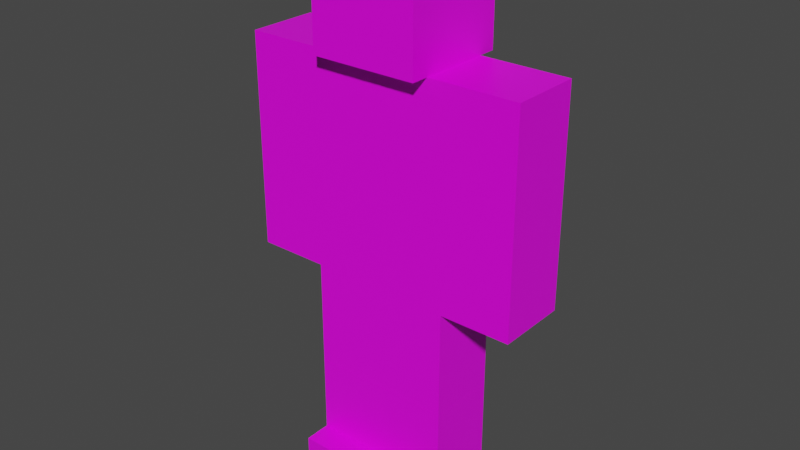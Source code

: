 # Source: guy.blend  (saved by Blender 2.80.75; exported with 4.5.12 LTS)
import bpy
from mathutils import Matrix  # noqa: F401  (used for matrix-valued properties, if any)

bpy.ops.wm.read_factory_settings(use_empty=True)
scene = bpy.context.scene
scene.name = 'Scene'

# ---- collections
col_collection = bpy.data.collections.new('Collection'); scene.collection.children.link(col_collection)

# ---- images (referenced by path relative to the original .blend; pixels are not part of the script)
import os
ASSET_DIR = os.environ.get("B2B_ASSET_DIR", "")  # directory of the original .blend (textures are referenced by path, not embedded)
HERE = os.path.dirname(os.path.abspath(__file__))  # packed textures are extracted next to this script under _unpacked/

def load_image(name, relpath, width, height, colorspace="sRGB"):
    """Load a texture the original file referenced (path relative to the .blend, or extracted next to this script)."""
    p = next((c for c in (os.path.join(HERE, relpath), os.path.join(ASSET_DIR, relpath)) if relpath and os.path.exists(c)), "")
    if p:
        img = bpy.data.images.load(p, check_existing=True)
        img.name = name
    else:  # same state as the original file: an image datablock whose file is absent (Cycles renders it pink)
        img = bpy.data.images.new(name, width, height)
        img.source = "FILE"
        img.filepath = "//" + (relpath or name)
    img.colorspace_settings.name = colorspace
    return img
img_pico8 = load_image('pico8', 'pico8.png', 1024, 1024, 'sRGB')

# ---- materials (node trees are filled in below, after node groups)
mat_material = bpy.data.materials.new('Material')
mat_material.alpha_threshold = 0.0
mat_material.use_transparent_shadow = False
mat_material.line_color = (0.0, 0.0, 0.0, 1.0)

# ---- material node trees
mat_material.use_nodes = True; mat_material.node_tree.nodes.clear()
_N = mat_material.node_tree.nodes; _L = mat_material.node_tree.links
n0 = _N.new('ShaderNodeOutputMaterial'); n0.name = 'Material Output'; n0.location = (300, 300)
n1 = _N.new('ShaderNodeBsdfPrincipled'); n1.name = 'Principled BSDF'; n1.location = (10, 300)
n1.distribution = 'GGX'
n1.subsurface_method = 'BURLEY'
n1.inputs[2].default_value = 0.4
n1.inputs[3].default_value = 1.45
n1.inputs[27].default_value = (0.0, 0.0, 0.0, 1.0)
n1.inputs[28].default_value = 1.0
n2 = _N.new('ShaderNodeTexImage'); n2.name = 'Image Texture'; n2.location = (-280, 280)
n2.image = img_pico8
n2.interpolation = 'Closest'
_L.new(n1.outputs[0], n0.inputs[0])
_L.new(n2.outputs[0], n1.inputs[0])
n0.is_active_output = True

# ---- world
world_world = bpy.data.worlds.new('World'); scene.world = world_world
world_world.use_nodes = True; world_world.node_tree.nodes.clear()
_N = world_world.node_tree.nodes; _L = world_world.node_tree.links
n0 = _N.new('ShaderNodeOutputWorld'); n0.name = 'World Output'; n0.location = (300, 300)
n1 = _N.new('ShaderNodeBackground'); n1.name = 'Background'; n1.location = (10, 300)
n1.inputs[0].default_value = (0.05088, 0.05088, 0.05088, 1.0)
_L.new(n1.outputs[0], n0.inputs[0])
n0.is_active_output = True
world_world.color = (0.05088, 0.05088, 0.05088)
world_world.use_sun_shadow = False
world_world.sun_shadow_jitter_overblur = 0.0

# ---- meshes
me_cube = bpy.data.meshes.new('Cube')
me_cube.from_pydata([(0.27, -0.135, 1.62), (0.27, -0.135, 0.8102), (-0.27, -0.135, 1.62), (-0.27, -0.135, 0.8102), (0.27, 0.135, 1.62), (0.27, 0.135, 0.8102), (-0.27, 0.135, 1.62), (-0.27, 0.135, 0.8102), (0.27, -0.135, 0.81), (0.27, -0.135, 0.405), (0.0, -0.135, 0.81), (0.0, -0.135, 0.405), (0.27, 0.135, 0.81), (0.27, 0.135, 0.405), (0.0, 0.135, 0.81), (0.0, 0.135, 0.405), (0.0, -0.135, 0.81), (0.0, -0.135, 0.405), (-0.27, -0.135, 0.81), (-0.27, -0.135, 0.405), (0.0, 0.135, 0.81), (0.0, 0.135, 0.405), (-0.27, 0.135, 0.81), (-0.27, 0.135, 0.405), (0.27, -0.135, 0.4044), (0.27, -0.135, 0.1006), (0.0, -0.135, 0.4044), (0.0, -0.135, 0.1006), (0.27, 0.135, 0.4044), (0.27, 0.135, 0.1006), (0.0, 0.135, 0.4044), (0.0, 0.135, 0.1006), (0.0, -0.135, 0.4044), (0.0, -0.135, 0.1006), (-0.27, -0.135, 0.4044), (-0.27, -0.135, 0.1006), (0.0, 0.135, 0.4044), (0.0, 0.135, 0.1006), (-0.27, 0.135, 0.4044), (-0.27, 0.135, 0.1006), (-0.27, -0.135, 1.62), (-0.27, -0.135, 1.215), (-0.54, -0.135, 1.62), (-0.54, -0.135, 1.215), (-0.27, 0.135, 1.62), (-0.27, 0.135, 1.215), (-0.54, 0.135, 1.62), (-0.54, 0.135, 1.215), (0.54, -0.135, 1.62), (0.54, -0.135, 1.215), (0.27, -0.135, 1.62), (0.27, -0.135, 1.215), (0.54, 0.135, 1.62), (0.54, 0.135, 1.215), (0.27, 0.135, 1.62), (0.27, 0.135, 1.215), (0.2025, -0.2025, 2.025), (0.2025, -0.2025, 1.62), (-0.2025, -0.2025, 2.025), (-0.2025, -0.2025, 1.62), (0.2025, 0.2025, 2.025), (0.2025, 0.2025, 1.62), (-0.2025, 0.2025, 2.025), (-0.2025, 0.2025, 1.62), (-0.27, -0.135, 1.215), (-0.27, -0.135, 0.8102), (-0.54, -0.135, 1.215), (-0.54, -0.135, 0.8102), (-0.27, 0.135, 1.215), (-0.27, 0.135, 0.8102), (-0.54, 0.135, 1.215), (-0.54, 0.135, 0.8102), (0.54, -0.135, 1.215), (0.54, -0.135, 0.8102), (0.27, -0.135, 1.215), (0.27, -0.135, 0.8102), (0.54, 0.135, 1.215), (0.54, 0.135, 0.8102), (0.27, 0.135, 1.215), (0.27, 0.135, 0.8102), (0.27, -0.2373, 0.1001), (0.27, -0.2373, -0.0001311), (-1.609e-08, -0.2373, 0.1001), (-1.609e-08, -0.2373, -0.0001311), (0.27, 0.135, 0.1001), (0.27, 0.135, -0.0001311), (0.0, 0.135, 0.1001), (0.0, 0.135, -0.0001311), (-1.609e-08, -0.2373, 0.1001), (-1.609e-08, -0.2373, -0.0001311), (-0.27, -0.2373, 0.1001), (-0.27, -0.2373, -0.0001311), (0.0, 0.135, 0.1001), (0.0, 0.135, -0.0001311), (-0.27, 0.135, 0.1001), (-0.27, 0.135, -0.0001311)], [], [(0, 4, 6, 2), (3, 2, 6, 7), (7, 6, 4, 5), (5, 1, 3, 7), (1, 0, 2, 3), (5, 4, 0, 1), (8, 12, 14, 10), (11, 10, 14, 15), (15, 14, 12, 13), (13, 9, 11, 15), (9, 8, 10, 11), (13, 12, 8, 9), (16, 20, 22, 18), (19, 18, 22, 23), (23, 22, 20, 21), (21, 17, 19, 23), (17, 16, 18, 19), (21, 20, 16, 17), (24, 28, 30, 26), (27, 26, 30, 31), (31, 30, 28, 29), (29, 25, 27, 31), (25, 24, 26, 27), (29, 28, 24, 25), (32, 36, 38, 34), (35, 34, 38, 39), (39, 38, 36, 37), (37, 33, 35, 39), (33, 32, 34, 35), (37, 36, 32, 33), (40, 44, 46, 42), (43, 42, 46, 47), (47, 46, 44, 45), (45, 41, 43, 47), (41, 40, 42, 43), (45, 44, 40, 41), (48, 52, 54, 50), (51, 50, 54, 55), (55, 54, 52, 53), (53, 49, 51, 55), (49, 48, 50, 51), (53, 52, 48, 49), (56, 60, 62, 58), (59, 58, 62, 63), (63, 62, 60, 61), (61, 57, 59, 63), (57, 56, 58, 59), (61, 60, 56, 57), (64, 68, 70, 66), (67, 66, 70, 71), (71, 70, 68, 69), (69, 65, 67, 71), (65, 64, 66, 67), (69, 68, 64, 65), (72, 76, 78, 74), (75, 74, 78, 79), (79, 78, 76, 77), (77, 73, 75, 79), (73, 72, 74, 75), (77, 76, 72, 73), (80, 84, 86, 82), (83, 82, 86, 87), (87, 86, 84, 85), (85, 81, 83, 87), (81, 80, 82, 83), (85, 84, 80, 81), (88, 92, 94, 90), (91, 90, 94, 95), (95, 94, 92, 93), (93, 89, 91, 95), (89, 88, 90, 91), (93, 92, 88, 89)])
_uv = me_cube.uv_layers.new(name='UVMap')
_uv.uv.foreach_set('vector', [0.128, 0.9677, 0.128, 0.9677, 0.128, 0.9677, 0.128, 0.9677, 0.128, 0.9677, 0.128, 0.9677, 0.128, 0.9677, 0.128, 0.9677, 0.128, 0.9677, 0.128, 0.9677, 0.128, 0.9677, 0.128, 0.9677, 0.128, 0.9677, 0.128, 0.9677, 0.128, 0.9677, 0.128, 0.9677, 0.128, 0.9677, 0.128, 0.9677, 0.128, 0.9677, 0.128, 0.9677, 0.128, 0.9677, 0.128, 0.9677, 0.128, 0.9677, 0.128, 0.9677, 0.9465, 0.1722, 0.9465, 0.1722, 0.9465, 0.1722, 0.9465, 0.1722, 0.9465, 0.1722, 0.9465, 0.1722, 0.9465, 0.1722, 0.9465, 0.1722, 0.9465, 0.1722, 0.9465, 0.1722, 0.9465, 0.1722, 0.9465, 0.1722, 0.9465, 0.1722, 0.9465, 0.1722, 0.9465, 0.1722, 0.9465, 0.1722, 0.9465, 0.1722, 0.9465, 0.1722, 0.9465, 0.1722, 0.9465, 0.1722, 0.9465, 0.1722, 0.9465, 0.1722, 0.9465, 0.1722, 0.9465, 0.1722, 0.9465, 0.1722, 0.9465, 0.1722, 0.9465, 0.1722, 0.9465, 0.1722, 0.9465, 0.1722, 0.9465, 0.1722, 0.9465, 0.1722, 0.9465, 0.1722, 0.9465, 0.1722, 0.9465, 0.1722, 0.9465, 0.1722, 0.9465, 0.1722, 0.9465, 0.1722, 0.9465, 0.1722, 0.9465, 0.1722, 0.9465, 0.1722, 0.9465, 0.1722, 0.9465, 0.1722, 0.9465, 0.1722, 0.9465, 0.1722, 0.9465, 0.1722, 0.9465, 0.1722, 0.9465, 0.1722, 0.9465, 0.1722, 0.9465, 0.1722, 0.9465, 0.1722, 0.9465, 0.1722, 0.9465, 0.1722, 0.9465, 0.1722, 0.9465, 0.1722, 0.9465, 0.1722, 0.9465, 0.1722, 0.9465, 0.1722, 0.9465, 0.1722, 0.9465, 0.1722, 0.9465, 0.1722, 0.9465, 0.1722, 0.9465, 0.1722, 0.9465, 0.1722, 0.9465, 0.1722, 0.9465, 0.1722, 0.9465, 0.1722, 0.9465, 0.1722, 0.9465, 0.1722, 0.9465, 0.1722, 0.9465, 0.1722, 0.9465, 0.1722, 0.9465, 0.1722, 0.9465, 0.1722, 0.9465, 0.1722, 0.9465, 0.1722, 0.9465, 0.1722, 0.9465, 0.1722, 0.9465, 0.1722, 0.9465, 0.1722, 0.9465, 0.1722, 0.9465, 0.1722, 0.9465, 0.1722, 0.9465, 0.1722, 0.9465, 0.1722, 0.9465, 0.1722, 0.9465, 0.1722, 0.9465, 0.1722, 0.9465, 0.1722, 0.9465, 0.1722, 0.9465, 0.1722, 0.9465, 0.1722, 0.9465, 0.1722, 0.9465, 0.1722, 0.9465, 0.1722, 0.9465, 0.1722, 0.9465, 0.1722, 0.128, 0.9677, 0.128, 0.9677, 0.128, 0.9677, 0.128, 0.9677, 0.128, 0.9677, 0.128, 0.9677, 0.128, 0.9677, 0.128, 0.9677, 0.128, 0.9677, 0.128, 0.9677, 0.128, 0.9677, 0.128, 0.9677, 0.128, 0.9677, 0.128, 0.9677, 0.128, 0.9677, 0.128, 0.9677, 0.128, 0.9677, 0.128, 0.9677, 0.128, 0.9677, 0.128, 0.9677, 0.128, 0.9677, 0.128, 0.9677, 0.128, 0.9677, 0.128, 0.9677, 0.128, 0.9677, 0.128, 0.9677, 0.128, 0.9677, 0.128, 0.9677, 0.128, 0.9677, 0.128, 0.9677, 0.128, 0.9677, 0.128, 0.9677, 0.128, 0.9677, 0.128, 0.9677, 0.128, 0.9677, 0.128, 0.9677, 0.128, 0.9677, 0.128, 0.9677, 0.128, 0.9677, 0.128, 0.9677, 0.128, 0.9677, 0.128, 0.9677, 0.128, 0.9677, 0.128, 0.9677, 0.128, 0.9677, 0.128, 0.9677, 0.128, 0.9677, 0.128, 0.9677, 0.8969, 0.5638, 0.8969, 0.5638, 0.8969, 0.5638, 0.8969, 0.5638, 0.8969, 0.5638, 0.8969, 0.5638, 0.8969, 0.5638, 0.8969, 0.5638, 0.8969, 0.5638, 0.8969, 0.5638, 0.8969, 0.5638, 0.8969, 0.5638, 0.8969, 0.5638, 0.8969, 0.5638, 0.8969, 0.5638, 0.8969, 0.5638, 0.8969, 0.5638, 0.8969, 0.5638, 0.8969, 0.5638, 0.8969, 0.5638, 0.8969, 0.5638, 0.8969, 0.5638, 0.8969, 0.5638, 0.8969, 0.5638, 0.8969, 0.5638, 0.8969, 0.5638, 0.8969, 0.5638, 0.8969, 0.5638, 0.8969, 0.5638, 0.8969, 0.5638, 0.8969, 0.5638, 0.8969, 0.5638, 0.8969, 0.5638, 0.8969, 0.5638, 0.8969, 0.5638, 0.8969, 0.5638, 0.8969, 0.5638, 0.8969, 0.5638, 0.8969, 0.5638, 0.8969, 0.5638, 0.8969, 0.5638, 0.8969, 0.5638, 0.8969, 0.5638, 0.8969, 0.5638, 0.8969, 0.5638, 0.8969, 0.5638, 0.8969, 0.5638, 0.8969, 0.5638, 0.8969, 0.5638, 0.8969, 0.5638, 0.8969, 0.5638, 0.8969, 0.5638, 0.8969, 0.5638, 0.8969, 0.5638, 0.8969, 0.5638, 0.8969, 0.5638, 0.8969, 0.5638, 0.8969, 0.5638, 0.8969, 0.5638, 0.8969, 0.5638, 0.8969, 0.5638, 0.8969, 0.5638, 0.8969, 0.5638, 0.8969, 0.5638, 0.8969, 0.5638, 0.8969, 0.5638, 0.8969, 0.5638, 0.8969, 0.5638, 0.8969, 0.5638, 0.8969, 0.5638, 0.8969, 0.5638, 0.8969, 0.5638, 0.872, 0.4575, 0.872, 0.4575, 0.872, 0.4575, 0.872, 0.4575, 0.872, 0.4575, 0.872, 0.4575, 0.872, 0.4575, 0.872, 0.4575, 0.872, 0.4575, 0.872, 0.4575, 0.872, 0.4575, 0.872, 0.4575, 0.872, 0.4575, 0.872, 0.4575, 0.872, 0.4575, 0.872, 0.4575, 0.872, 0.4575, 0.872, 0.4575, 0.872, 0.4575, 0.872, 0.4575, 0.872, 0.4575, 0.872, 0.4575, 0.872, 0.4575, 0.872, 0.4575, 0.872, 0.4575, 0.872, 0.4575, 0.872, 0.4575, 0.872, 0.4575, 0.872, 0.4575, 0.872, 0.4575, 0.872, 0.4575, 0.872, 0.4575, 0.872, 0.4575, 0.872, 0.4575, 0.872, 0.4575, 0.872, 0.4575, 0.872, 0.4575, 0.872, 0.4575, 0.872, 0.4575, 0.872, 0.4575, 0.872, 0.4575, 0.872, 0.4575, 0.872, 0.4575, 0.872, 0.4575, 0.872, 0.4575, 0.872, 0.4575, 0.872, 0.4575, 0.872, 0.4575])
me_cube.materials.append(mat_material)
me_cube.use_remesh_preserve_volume = False
me_cube.use_remesh_preserve_attributes = False
me_cube.use_mirror_vertex_groups = False
me_cube.update()
arm_armature = bpy.data.armatures.new('Armature')  # bones are not reproduced

# ---- objects
ob_cube = bpy.data.objects.new('Cube', me_cube)
ob_armature = bpy.data.objects.new('Armature', arm_armature)

# ---- transforms, parenting, visibility, modifiers, constraints
ob_cube.parent = ob_armature
ob_cube.location = (0.0, 0.0, 0.0)
ob_cube.lock_rotations_4d = False
ob_cube.empty_display_type = 'ARROWS'
ob_cube.lineart.crease_threshold = 0.0
_vg = ob_cube.vertex_groups.new(name='Bone')
_vg.add([56, 57, 58, 59, 60, 61, 62, 63], 1.0, 'REPLACE')
_vg = ob_cube.vertex_groups.new(name='Bone.001.L')
for _i, _w in zip([0, 1, 2, 3, 4, 5, 6, 7, 48, 49, 50, 51, 52, 53, 54, 55], [0.0, 0.0, 0.0, 0.0, 0.0, 0.0, 0.04262, 0.0, 0.5137, 0.04755, 0.9089, 0.08809, 0.5112, 0.05374, 0.8807, 0.07918]): _vg.add([_i], _w, 'REPLACE')
_vg = ob_cube.vertex_groups.new(name='Bone.002.L')
_vg.add([48, 49, 50, 51, 52, 53, 54, 55], 1.0, 'REPLACE')
_vg = ob_cube.vertex_groups.new(name='Bone.003.L')
_vg.add([72, 73, 74, 75, 76, 77, 78, 79], 1.0, 'REPLACE')
_vg = ob_cube.vertex_groups.new(name='Bone.004')
_vg = ob_cube.vertex_groups.new(name='Bone.005.L')
for _i, _w in zip([8, 9, 10, 12, 13, 14], [0.4527, 0.02409, 0.221, 0.4503, 0.03006, 0.09439]): _vg.add([_i], _w, 'REPLACE')
_vg = ob_cube.vertex_groups.new(name='Bone.006.L')
_vg.add([8, 9, 10, 11, 12, 13, 14, 15], 1.0, 'REPLACE')
_vg = ob_cube.vertex_groups.new(name='Bone.007.L')
for _i, _w in zip([24, 25, 26, 27, 28, 29, 30, 31, 81, 83, 84, 85, 86, 87], [1.0, 1.0, 1.0, 1.0, 1.0, 1.0, 1.0, 1.0, 0.006064, 0.0002287, 0.1589, 0.3809, 0.1704, 0.387]): _vg.add([_i], _w, 'REPLACE')
_vg = ob_cube.vertex_groups.new(name='Bone.008.L')
_vg.add([80, 81, 82, 83, 84, 85, 86, 87], 1.0, 'REPLACE')
_vg = ob_cube.vertex_groups.new(name='Bone.005.R')
for _i, _w in zip([16, 18, 19, 20, 22, 23], [0.09439, 0.4503, 0.03006, 0.221, 0.4527, 0.02409]): _vg.add([_i], _w, 'REPLACE')
_vg = ob_cube.vertex_groups.new(name='Bone.006.R')
_vg.add([16, 17, 18, 19, 20, 21, 22, 23], 1.0, 'REPLACE')
_vg = ob_cube.vertex_groups.new(name='Bone.007.R')
for _i, _w in zip([32, 33, 34, 35, 36, 37, 38, 39, 89, 92, 93, 94, 95], [1.0, 1.0, 1.0, 1.0, 1.0, 1.0, 1.0, 1.0, 0.008561, 0.1615, 0.3793, 0.169, 0.3896]): _vg.add([_i], _w, 'REPLACE')
_vg = ob_cube.vertex_groups.new(name='Bone.008.R')
_vg.add([88, 89, 90, 91, 92, 93, 94, 95], 1.0, 'REPLACE')
_vg = ob_cube.vertex_groups.new(name='Bone.001.R')
for _i, _w in zip([0, 1, 2, 3, 4, 5, 6, 7, 40, 41, 42, 43, 44, 45, 46, 47], [0.04262, 0.0, 0.0, 0.0, 0.01841, 0.0, 0.0, 0.0, 0.0, 0.07918, 0.5112, 0.05374, 0.8409, 0.08809, 0.5137, 0.04755]): _vg.add([_i], _w, 'REPLACE')
_vg = ob_cube.vertex_groups.new(name='Bone.002.R')
for _i, _w in zip([40, 41, 42, 43, 44, 45, 46, 47, 64, 66, 68, 70], [1.0, 1.0, 1.0, 1.0, 1.0, 1.0, 1.0, 1.0, 0.001007, 0.0, 0.0, 0.0]): _vg.add([_i], _w, 'REPLACE')
_vg = ob_cube.vertex_groups.new(name='Bone.003.R')
_vg.add([64, 65, 66, 67, 68, 69, 70, 71], 1.0, 'REPLACE')
_m = ob_cube.modifiers.new('Armature', 'ARMATURE')
_m.object = ob_armature
ob_armature.location = (0.0, 0.0, 0.0)
ob_armature.show_in_front = True
ob_armature.lineart.crease_threshold = 0.0

# ---- collection membership
col_collection.objects.link(ob_cube)
col_collection.objects.link(ob_armature)

# ---- scene / render settings (as saved in the file)
scene.frame_start = 1; scene.frame_end = 250; scene.frame_set(1)
scene.render.engine = 'BLENDER_EEVEE_NEXT'
scene.cycles.use_denoising = False
scene.cycles.samples = 128
scene.cycles.sampling_pattern = 'TABULATED_SOBOL'
scene.cycles.use_adaptive_sampling = False
scene.cycles.use_light_tree = False
scene.view_settings.view_transform = 'Filmic'
bpy.context.view_layer.update()

# ---- added for rendering (the .blend has no active camera and no usable light): camera, sun
cam_auto = bpy.data.cameras.new('AutoCamera')
cam_auto.lens = 50.0
cam_auto.sensor_width = 36.0
cam_auto.clip_end = 1000.0
ob_auto_camera = bpy.data.objects.new('AutoCamera', cam_auto)
scene.collection.objects.link(ob_auto_camera)
ob_auto_camera.location = (2.16441, -2.61566, 2.74297)
ob_auto_camera.rotation_euler = (1.09748, -7.21219e-08, 0.694738)
scene.camera = ob_auto_camera
light_auto_sun = bpy.data.lights.new('AutoSun', 'SUN')
light_auto_sun.energy = 3.0
light_auto_sun.angle = 0.0523599
ob_auto_sun = bpy.data.objects.new('AutoSun', light_auto_sun)
scene.collection.objects.link(ob_auto_sun)
ob_auto_sun.rotation_euler = (0.872665, 0.174533, 0.523599)
bpy.context.view_layer.update()
